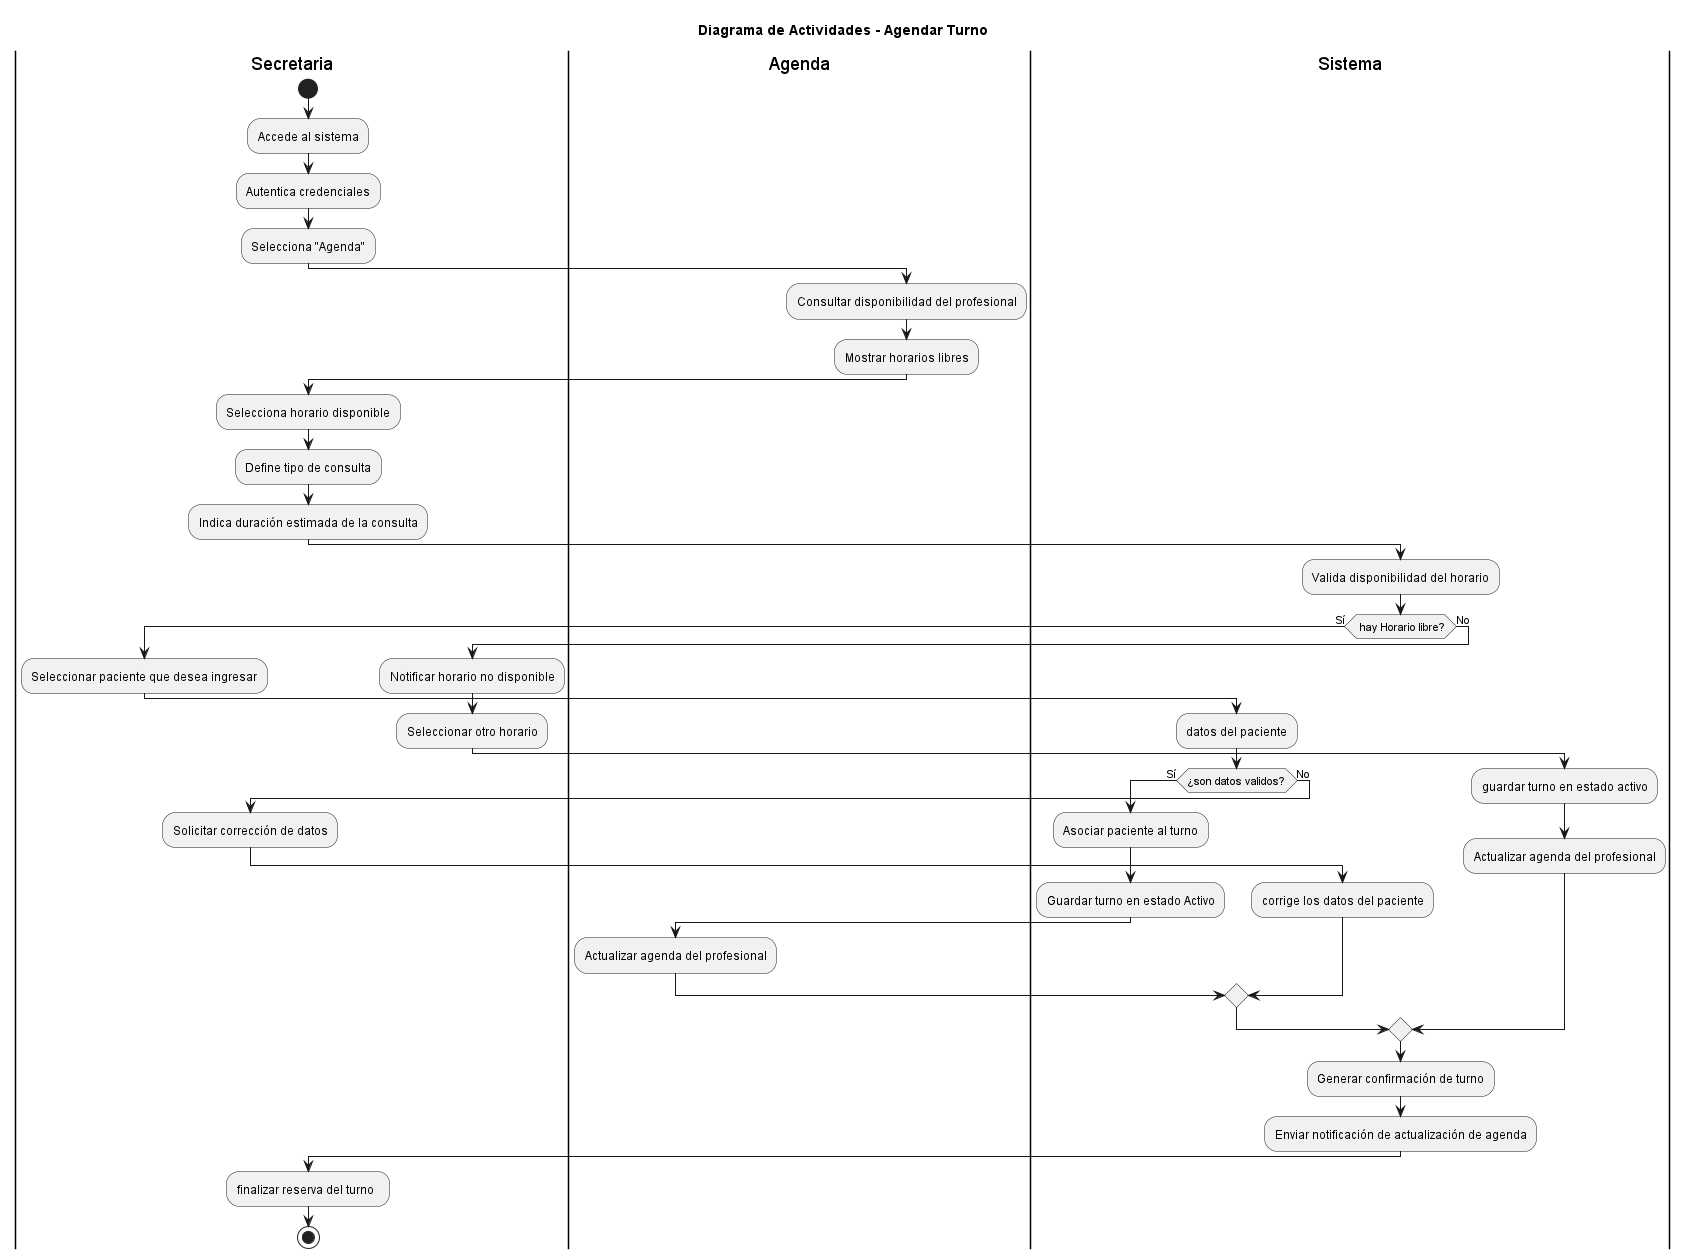

The diagram above was rendered by PlantUML. Its source (embedded in the PNG):
@startuml
title Diagrama de Actividades - Agendar Turno

|Secretaria|
start
:Accede al sistema;
:Autentica credenciales;
:Selecciona "Agenda";

|Agenda|
:Consultar disponibilidad del profesional;
:Mostrar horarios libres;

|Secretaria|
:Selecciona horario disponible;
:Define tipo de consulta;
:Indica duración estimada de la consulta;

|Sistema|
:Valida disponibilidad del horario;
if ( hay Horario libre?) then (Sí)
 
    |Secretaria|
    :Seleccionar paciente que desea ingresar;
    |Sistema|
    :datos del paciente;
    if (¿son datos validos?) then (Sí)
      :Asociar paciente al turno;
      :Guardar turno en estado Activo;
      |Agenda|
      :Actualizar agenda del profesional;
    else (No)
      |Secretaria|
      :Solicitar corrección de datos;
      |Sistema|
      :corrige los datos del paciente;
    endif

else (No)
  |Secretaria|
  :Notificar horario no disponible;
  :Seleccionar otro horario;
  |Sistema|
  :guardar turno en estado activo;
  :Actualizar agenda del profesional;
endif

|Sistema|
:Generar confirmación de turno;
:Enviar notificación de actualización de agenda;

|Secretaria|
:finalizar reserva del turno  ;
stop
@enduml